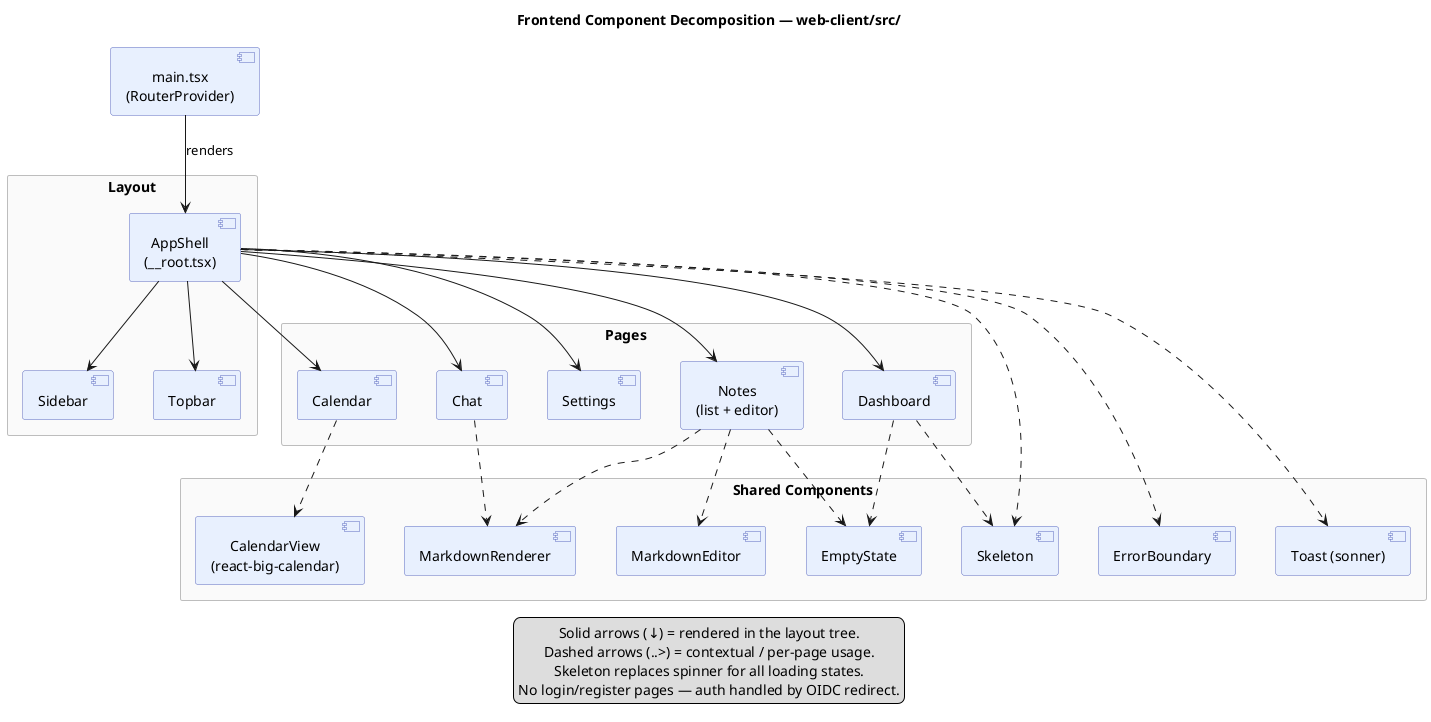

The diagram above was rendered by PlantUML. Its source (embedded in the PNG):
@startuml
skinparam shadowing false
skinparam nodesep 40
skinparam ranksep 50
skinparam defaultTextAlignment center

skinparam rectangle {
  BackgroundColor #FAFAFA
  BorderColor #BDBDBD
}
skinparam component {
  BackgroundColor #E8F0FE
  BorderColor #5C6BC0
}

title Frontend Component Decomposition — web-client/src/
top to bottom direction

component "main.tsx\n(RouterProvider)" as ENTRY

rectangle "Layout" as LAYOUT {
  component "AppShell\n(__root.tsx)" as SHELL
  component "Sidebar" as SIDEBAR
  component "Topbar" as TOPBAR
}

rectangle "Pages" as PAGES {
  component "Dashboard" as DASH
  component "Notes\n(list + editor)" as NOTES
  component "Calendar" as CAL
  component "Chat" as CHAT
  component "Settings" as SETT
}

rectangle "Shared Components" as SHARED {
  component "ErrorBoundary" as ERR
  component "EmptyState" as EMPTY
  component "Skeleton" as SKELETON
  component "Toast (sonner)" as TOAST
  component "MarkdownEditor" as MDEDIT
  component "MarkdownRenderer" as MDRENDER
  component "CalendarView\n(react-big-calendar)" as CALVIEW
}

ENTRY -down-> SHELL : renders

SHELL  -down-> SIDEBAR
SHELL  -down-> TOPBAR
SHELL  -down-> DASH
SHELL  -down-> NOTES
SHELL  -down-> CAL
SHELL  -down-> CHAT
SHELL  -down-> SETT

DASH   ..> EMPTY
DASH   ..> SKELETON
NOTES  ..> EMPTY
NOTES  ..> MDEDIT
NOTES  ..> MDRENDER
CAL    ..> CALVIEW
CHAT   ..> MDRENDER

SHELL  ..> ERR
SHELL  ..> TOAST
SHELL  ..> SKELETON

legend bottom
  Solid arrows (↓) = rendered in the layout tree.
  Dashed arrows (..>) = contextual / per-page usage.
  Skeleton replaces spinner for all loading states.
  No login/register pages — auth handled by OIDC redirect.
endlegend

@enduml